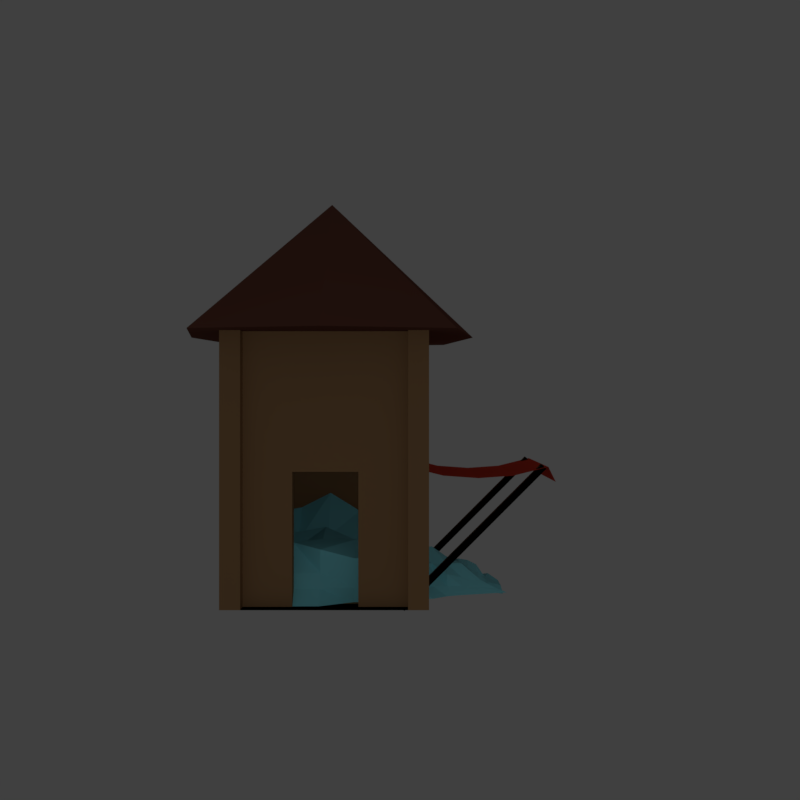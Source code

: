 # Source: SupplyStash_Human_.blend  (saved by Blender 2.79.0; exported with 4.5.12 LTS)
import bpy
from mathutils import Matrix  # noqa: F401  (used for matrix-valued properties, if any)

bpy.ops.wm.read_factory_settings(use_empty=True)
scene = bpy.context.scene
scene.name = 'Scene'

# ---- collections
col_collection_1 = bpy.data.collections.new('Collection 1'); scene.collection.children.link(col_collection_1)
col_collection_2 = bpy.data.collections.new('Collection 2'); scene.collection.children.link(col_collection_2)
col_collection_12 = bpy.data.collections.new('Collection 12'); scene.collection.children.link(col_collection_12)

# ---- materials (node trees are filled in below, after node groups)
mat_straw = bpy.data.materials.new('Straw')
mat_straw.alpha_threshold = 0.0
mat_straw.use_transparent_shadow = False
mat_straw.diffuse_color = (0.3931, 0.2272, 0.1091, 1.0)
mat_straw.roughness = 0.5
mat_straw.specular_intensity = 0.0
mat_wood = bpy.data.materials.new('Wood')
mat_wood.alpha_threshold = 0.0
mat_wood.use_transparent_shadow = False
mat_wood.diffuse_color = (0.1845, 0.0719, 0.05061, 1.0)
mat_wood.roughness = 0.5
mat_wood.specular_intensity = 0.0
mat_material = bpy.data.materials.new('Material')
mat_material.alpha_threshold = 0.0
mat_material.use_transparent_shadow = False
mat_material.diffuse_color = (0.2847, 0.8878, 1.0, 1.0)
mat_material.roughness = 0.5
mat_belt = bpy.data.materials.new('Belt')
mat_belt.alpha_threshold = 0.0
mat_belt.use_transparent_shadow = False
mat_belt.diffuse_color = (0.09084, 0.06018, 0.03625, 1.0)
mat_belt.roughness = 0.5
mat_belt.specular_intensity = 0.0
mat_emblem = bpy.data.materials.new('Emblem')
mat_emblem.alpha_threshold = 0.0
mat_emblem.use_transparent_shadow = False
mat_emblem.diffuse_color = (0.8, 0.06998, 0.03708, 1.0)
mat_emblem.roughness = 0.5
mat_emblem.specular_intensity = 0.0
mat_hilt = bpy.data.materials.new('Hilt')
mat_hilt.alpha_threshold = 0.0
mat_hilt.use_transparent_shadow = False
mat_hilt.diffuse_color = (0.1473, 0.0757, 0.04041, 1.0)
mat_hilt.roughness = 0.5
mat_hilt.specular_intensity = 0.0
mat_straw_001 = bpy.data.materials.new('Straw.001')
mat_straw_001.alpha_threshold = 0.0
mat_straw_001.use_transparent_shadow = False
mat_straw_001.diffuse_color = (0.2738, 0.1596, 0.07777, 1.0)
mat_straw_001.roughness = 0.5
mat_straw_001.specular_intensity = 0.0

# ---- material node trees

# ---- world
world_world = bpy.data.worlds.new('World'); scene.world = world_world
world_world.color = (0.05088, 0.05088, 0.05088)
world_world.use_sun_shadow = False
world_world.sun_shadow_jitter_overblur = 0.0
world_world.cycles.sampling_method = 'MANUAL'

# ---- cameras
cam_camera = bpy.data.cameras.new('Camera')
cam_camera.clip_end = 100.0
cam_camera.lens = 35.0
cam_camera.sensor_width = 32.0
cam_camera.sensor_height = 18.0
cam_camera.display_size = 2.0
cam_camera.dof.focus_distance = 0.0
cam_camera.dof.aperture_fstop = 128.0
cam_camera.dof.aperture_blades = 6

# ---- lights
light_point = bpy.data.lights.new('Point', 'POINT')
light_point.transmission_factor = 0.0
light_point.energy = 200.0
light_point.shadow_buffer_clip_start = 0.5
light_point.shadow_soft_size = 0.1
light_point.shadow_maximum_resolution = 0.006
light_point.use_absolute_resolution = True

# ---- meshes
me_cube_007 = bpy.data.meshes.new('Cube.007')
me_cube_007.from_pydata([(-1.0, 0.04, -60.15), (-1.0, 0.04, 0.0), (1.0, 0.04, -60.15), (1.0, 0.04, 0.0), (-1.0, -0.04, -60.15), (-1.0, -0.04, 0.0), (1.0, -0.04, -60.15), (1.0, -0.04, 0.0)], [], [(4, 5, 1, 0), (0, 1, 3, 2), (3, 1, 5, 7), (0, 2, 6, 4), (2, 3, 7, 6), (5, 4, 6, 7)])
me_cube_007.materials.append(mat_straw)
me_cube_007.use_remesh_preserve_volume = False
me_cube_007.use_remesh_preserve_attributes = False
me_cube_007.use_mirror_vertex_groups = False
me_cube_007.update()
me_cube_005 = bpy.data.meshes.new('Cube.005')
me_cube_005.from_pydata([(-1.0, 0.04, -60.15), (-1.0, 0.04, 0.0), (1.0, 0.04, -60.15), (1.0, 0.04, 0.0), (-1.0, -0.04, -60.15), (-1.0, -0.04, 0.0), (1.0, -0.04, -60.15), (1.0, -0.04, 0.0)], [], [(4, 5, 1, 0), (0, 1, 3, 2), (3, 1, 5, 7), (0, 2, 6, 4), (2, 3, 7, 6), (5, 4, 6, 7)])
me_cube_005.materials.append(mat_straw)
me_cube_005.use_remesh_preserve_volume = False
me_cube_005.use_remesh_preserve_attributes = False
me_cube_005.use_mirror_vertex_groups = False
me_cube_005.update()
me_plane = bpy.data.meshes.new('Plane')
me_plane.from_pydata([(-1.0, -1.0, 0.0), (1.0, -1.0, 0.0), (-1.0, 1.0, 0.0), (1.0, 1.0, 0.0), (-1.0, -1.0, -2.667), (1.0, -1.0, -2.667), (-1.0, 1.0, -2.667), (1.0, 1.0, -2.667), (-1.25, -1.25, -2.667), (1.25, -1.25, -2.667), (-1.25, 1.25, -2.667), (1.25, 1.25, -2.667), (0.0, 0.0, -4.083), (-1.0, 0.0, 0.0), (1.0, 0.0, 0.0), (-1.0, 0.0, -2.667), (1.0, 0.0, -2.667), (-1.5, 0.0, -2.667), (1.5, 0.0, -2.667), (0.0, -1.0, 0.0), (0.0, 1.0, 0.0), (0.0, -1.0, -2.667), (0.0, 1.0, -2.667), (0.0, -1.5, -2.667), (0.0, 1.5, -2.667), (0.0, 0.0, 0.0), (0.0, 1.0, 0.0), (-0.8, 1.0, 0.0), (0.0, 1.0, -2.667), (-0.8, 1.0, -2.667), (0.8, 1.0, 0.0), (0.8, 1.0, -2.667), (-1.0, 0.0, 0.0), (-1.0, -0.8, 0.0), (-1.0, 0.0, -2.667), (-1.0, -0.8, -2.667), (-1.0, 0.8, -2.667), (-1.0, 0.8, 0.0), (0.0, -1.0, 0.0), (0.8, -1.0, 0.0), (0.0, -1.0, -2.667), (0.8, -1.0, -2.667), (-0.8, -1.0, 0.0), (-0.8, -1.0, -2.667), (1.0, 0.0, 0.0), (1.0, 0.8, 0.0), (1.0, 0.0, -2.667), (1.0, 0.8, -2.667), (1.0, -0.8, -2.667), (1.0, -0.8, 0.0), (0.0, 0.8667, 0.0), (-0.8, 0.8667, 0.0), (0.0, 0.8667, -2.667), (-0.8, 0.8667, -2.667), (0.8, 0.8667, 0.0), (0.8, 0.8667, -2.667), (-0.8667, 0.0, 0.0), (-0.8667, -0.8, 0.0), (-0.8667, 0.0, -2.667), (-0.8667, -0.8, -2.667), (-0.8667, 0.8, -2.667), (-0.8667, 0.8, 0.0), (0.0, -0.8667, 0.0), (0.8, -0.8667, 0.0), (0.0, -0.8667, -2.667), (0.8, -0.8667, -2.667), (-0.8, -0.8667, 0.0), (-0.8, -0.8667, -2.667), (0.8667, 0.0, 0.0), (0.8667, 0.8, 0.0), (0.8667, 0.0, -2.667), (0.8667, 0.8, -2.667), (0.8667, -0.8, -2.667), (0.8667, -0.8, 0.0), (0.0, 0.8667, 0.0), (-0.32, 0.8667, 0.0), (0.0, 0.8667, -1.306), (-0.32, 0.8667, -1.306), (0.32, 0.8667, 0.0), (0.32, 0.8667, -1.306), (0.0, 0.7333, 0.0), (-0.32, 0.7333, 0.0), (0.0, 0.7333, -1.306), (-0.32, 0.7333, -1.306), (0.32, 0.7333, 0.0), (0.32, 0.7333, -1.306), (-0.8667, 0.0, 0.0), (-0.8667, -0.6676, 0.0), (-0.8667, 0.0, -1.267), (-0.8667, -0.6676, -1.267), (-0.8667, 0.6676, -1.267), (-0.8667, 0.6676, 0.0), (-0.7333, 0.0, 0.0), (-0.7333, -0.6676, 0.0), (-0.7333, 0.0, -1.267), (-0.7333, -0.6676, -1.267), (-0.7333, 0.6676, -1.267), (-0.7333, 0.6676, 0.0)], [], [(25, 20, 3, 14), (22, 6, 10, 24), (18, 11, 12), (21, 5, 9, 23), (16, 7, 11, 18), (15, 4, 8, 17), (17, 8, 12), (24, 10, 12), (23, 9, 12), (10, 17, 12), (6, 15, 17, 10), (5, 16, 18, 9), (9, 18, 12), (4, 15, 34, 35), (19, 25, 14, 1), (0, 13, 25, 19), (8, 23, 12), (11, 24, 12), (4, 21, 23, 8), (7, 22, 24, 11), (13, 2, 20, 25), (22, 7, 31, 28), (16, 5, 48, 46), (1, 5, 41, 39), (26, 27, 51, 50), (2, 6, 29, 27), (3, 20, 26, 30), (6, 22, 28, 29), (20, 2, 27, 26), (7, 3, 30, 31), (37, 32, 56, 61), (13, 0, 33, 32), (6, 2, 37, 36), (15, 6, 36, 34), (2, 13, 32, 37), (0, 4, 35, 33), (40, 43, 67, 64), (5, 21, 40, 41), (19, 1, 39, 38), (21, 4, 43, 40), (4, 0, 42, 43), (0, 19, 38, 42), (49, 44, 68, 73), (14, 3, 45, 44), (1, 14, 44, 49), (5, 1, 49, 48), (3, 7, 47, 45), (7, 16, 46, 47), (52, 55, 79, 76), (28, 31, 55, 52), (27, 29, 53, 51), (29, 28, 52, 53), (30, 26, 50, 54), (31, 30, 54, 55), (59, 58, 88, 89), (33, 35, 59, 57), (32, 33, 57, 56), (34, 36, 60, 58), (36, 37, 61, 60), (35, 34, 58, 59), (63, 65, 64, 67, 66, 62), (43, 42, 66, 67), (41, 40, 64, 65), (42, 38, 62, 66), (39, 41, 65, 63), (38, 39, 63, 62), (69, 71, 70, 72, 73, 68), (45, 47, 71, 69), (44, 45, 69, 68), (46, 48, 72, 70), (48, 49, 73, 72), (47, 46, 70, 71), (76, 79, 85, 82), (51, 53, 77, 75), (53, 52, 76, 77), (54, 50, 74, 78), (55, 54, 78, 79), (50, 51, 75, 74), (88, 90, 96, 94), (75, 77, 83, 81), (77, 76, 82, 83), (78, 74, 80, 84), (79, 78, 84, 85), (74, 75, 81, 80), (61, 56, 86, 91), (57, 59, 89, 87), (56, 57, 87, 86), (58, 60, 90, 88), (60, 61, 91, 90), (90, 91, 97, 96), (89, 88, 94, 95), (91, 86, 92, 97), (87, 89, 95, 93), (86, 87, 93, 92)])
me_plane.polygons.foreach_set('material_index', [0, 1, 1, 1, 1, 1, 1, 1, 1, 1, 1, 1, 1, 1, 0, 0, 1, 1, 1, 1, 0, 1, 1, 0, 0, 0, 0, 1, 0, 0, 0, 0, 0, 1, 0, 0, 1, 1, 0, 1, 0, 0, 0, 0, 0, 0, 0, 1, 0, 1, 0, 1, 0, 0, 0, 0, 0, 1, 0, 1, 0, 0, 1, 0, 0, 0, 0, 0, 0, 1, 0, 1, 0, 0, 0, 0, 0, 0, 0, 0, 0, 0, 0, 0, 0, 0, 0, 0, 0, 0, 0, 0, 0, 0])
me_plane.materials.append(mat_straw)
me_plane.materials.append(mat_wood)
me_plane.use_remesh_preserve_volume = False
me_plane.use_remesh_preserve_attributes = False
me_plane.use_mirror_vertex_groups = False
me_plane.update()
me_cube_002 = bpy.data.meshes.new('Cube.002')
me_cube_002.from_pydata([(-1.0, -1.0, -1.0), (-1.0, -1.0, -0.3467), (-1.0, 1.0, -1.0), (-1.0, 1.0, 0.05552), (1.0, -1.0, -1.0), (1.0, -1.0, -0.3467), (1.0, 1.0, -1.0), (1.0, 1.0, 0.1283), (1.683, 0.5142, -0.5322), (1.683, 0.7927, -1.0), (1.683, -0.7831, -1.0), (1.683, -0.4296, -0.5322), (2.137, 0.3415, -0.5937), (2.137, 0.4451, -1.0), (2.137, -0.5317, -1.0), (2.137, -0.3415, -0.5453), (2.429, 0.3366, -0.6872), (2.815, 0.6048, -1.0), (2.851, -0.3415, -1.0), (2.429, -0.3415, -0.7951), (-1.0, 0.5, -1.0), (-1.0, 0.0, -1.0), (-1.0, -0.5, -1.0), (-1.0, -0.5, 0.1568), (-1.0, 0.0, -0.007922), (-1.0, 0.5, 0.1302), (1.0, -0.5, -1.0), (1.0, 0.0, -1.0), (1.0, 0.5, -1.0), (1.0, 0.5, -0.2555), (1.0, 0.0, -0.3467), (1.0, -0.5, -0.3467), (1.683, -0.2571, -1.0), (1.683, 0.0, -1.0), (1.683, 0.2571, -1.0), (1.683, 0.2571, -0.5322), (1.683, 0.0, -0.5322), (1.683, -0.2571, -0.2948), (2.137, -0.1707, -1.0), (2.137, 1.49e-08, -1.0), (2.137, 0.1707, -1.0), (2.137, 0.1707, -0.6219), (2.137, -1.49e-08, -0.6219), (2.137, -0.1707, -0.6219), (2.78, -0.1975, -1.019), (2.836, 0.04373, -1.106), (2.815, 0.1707, -1.0), (2.429, 0.1707, -0.7951), (2.429, -1.49e-08, -0.8394), (2.429, -0.1707, -0.7292), (-1.0, -1.0, -0.7822), (-1.0, -1.0, -0.5644), (-1.0, 1.0, -0.5644), (-1.0, 1.0, -0.7822), (1.0, 1.0, -0.5644), (1.0, 1.0, -0.7822), (1.0, -1.0, -0.5644), (1.0, -1.0, -0.7822), (1.683, 0.5142, -0.6881), (1.683, 0.6182, -0.8441), (1.683, -0.4459, -0.602), (1.683, -0.609, -0.8441), (2.137, 0.3415, -0.7479), (2.137, 0.3415, -0.874), (2.137, -0.4122, -0.7479), (2.137, -0.4718, -0.874), (2.557, 0.1932, -0.8634), (2.643, 0.5713, -0.8794), (2.557, -0.3415, -0.8634), (2.686, -0.3415, -0.9317), (2.557, 0.1707, -0.8634), (2.686, 0.1707, -0.9317), (2.557, -0.05018, -0.8634), (2.686, 4.967e-09, -0.9317), (2.557, -0.1709, -0.8729), (2.686, -0.1707, -1.008), (-1.0, -0.5, -0.5644), (-1.0, -0.5, -0.7822), (-1.0, 0.0, -0.5644), (-1.0, 0.0, -0.7822), (-1.0, 0.5, -0.5644), (-1.0, 0.5, -0.7822), (2.283, -0.3415, -0.6702), (2.283, 0.339, -0.6166), (2.455, 0.6743, -1.007), (2.494, -0.4366, -1.0), (2.459, -0.1841, -1.009), (2.486, 0.02186, -1.053), (2.476, 0.1707, -1.0), (2.283, 0.1707, -0.7085), (2.283, -1.49e-08, -0.7306), (2.283, -0.1707, -0.6755), (2.347, -0.3768, -0.8057), (2.412, -0.4066, -0.9028), (2.412, 0.4356, -0.8767), (2.347, 0.2674, -0.8057), (1.91, -0.611, -1.0), (1.91, -0.3855, -0.5388), (1.91, 0.5299, -1.0), (1.91, 0.2845, -0.6577), (1.91, 0.2139, -0.577), (1.91, -7.451e-09, -0.577), (1.91, -0.2139, -0.4583), (1.91, -0.2139, -1.0), (1.91, 7.451e-09, -1.0), (1.91, 0.2139, -1.0), (1.91, 0.4279, -0.859), (1.91, 0.4279, -0.718), (1.91, -0.5381, -0.675), (1.91, -0.5404, -0.859), (1.228, -0.8968, -1.0), (1.455, -0.7936, -1.0), (1.455, -0.6197, -0.4704), (1.228, -0.8099, -0.261), (1.228, 0.8381, -1.0), (1.413, 0.7182, -1.025), (1.455, 0.6762, -0.4704), (1.228, 0.8381, -0.4085), (1.228, 0.419, -0.4085), (1.455, 0.3381, -0.4704), (1.228, 0.0, -0.2569), (1.455, 0.0, -0.4704), (1.228, -0.419, -0.3294), (1.455, -0.3381, -0.3121), (1.228, -0.419, -1.0), (1.455, -0.3381, -1.0), (1.228, 0.0, -1.0), (1.455, 0.0, -1.0), (1.228, 0.419, -1.0), (1.455, 0.3381, -1.0), (1.228, 0.7216, -0.8028), (1.455, 0.6762, -0.8235), (1.228, 0.8381, -0.6057), (1.455, 0.7497, -0.6469), (1.228, -0.888, -0.577), (1.455, -0.776, -0.5895), (1.228, -0.8697, -0.8028), (1.455, -0.7393, -0.8235), (0.5, 1.0, -1.0), (0.0, 1.0, -1.0), (-0.5, 1.0, -1.0), (-0.5, 1.0, 0.1625), (-0.001983, 0.9713, 0.4151), (0.5, 1.0, 0.1012), (-0.5, -1.276, -1.0), (0.0, -1.27, -1.0), (0.5, -1.0, -1.0), (0.5, -1.0, -0.3467), (0.0, -1.0, -0.2187), (-0.4309, -0.7369, -0.1556), (-0.5, 0.5, -0.3359), (0.0, 0.5, -0.2461), (0.5, 0.5, -0.3467), (-0.5, 0.0, -0.1165), (0.0, 0.0, -0.02636), (0.5, 0.0, -0.2478), (-0.5, -0.5, -0.3467), (0.0, -0.5, -0.1366), (0.5, -0.5, -0.1466), (0.5, 0.5, -1.0), (0.0, 0.5, -1.0), (-0.5, 0.5, -1.0), (0.5, 0.0, -1.0), (0.0, 0.0, -1.0), (-0.5, 0.0, -1.0), (0.5, -0.5, -1.0), (0.0, -0.5, -1.0), (-0.5, -0.5, -1.0), (0.5, -1.0, -0.7822), (0.0, -1.098, -0.7822), (-0.5, -1.095, -0.7822), (0.5, -1.0, -0.5644), (0.0, -1.0, -0.5644), (-0.3925, -1.052, -0.5644), (-0.5, 1.0, -0.7822), (0.0, 1.0, -0.7822), (0.5, 1.0, -0.7822), (-0.5, 1.0, -0.5644), (0.0, 1.0, -0.5644), (0.5, 1.0, -0.5644)], [], [(80, 25, 3, 52), (179, 143, 7, 54), (137, 111, 10, 61), (173, 149, 1, 51), (165, 26, 4, 146), (156, 23, 1, 149), (109, 96, 14, 65), (129, 115, 9, 34), (123, 112, 11, 37), (133, 116, 8, 58), (91, 82, 19, 49), (105, 98, 13, 40), (102, 97, 15, 43), (107, 99, 12, 62), (74, 49, 19, 68), (95, 83, 16, 66), (93, 85, 18, 69), (88, 84, 17, 46), (85, 86, 44, 18), (86, 87, 45, 44), (87, 88, 46, 45), (66, 16, 47, 70), (70, 47, 48, 72), (72, 48, 49, 74), (99, 100, 41, 12), (100, 101, 42, 41), (101, 102, 43, 42), (96, 103, 38, 14), (103, 104, 39, 38), (104, 105, 40, 39), (83, 89, 47, 16), (89, 90, 48, 47), (90, 91, 49, 48), (116, 119, 35, 8), (119, 121, 36, 35), (121, 123, 37, 36), (111, 125, 32, 10), (125, 127, 33, 32), (127, 129, 34, 33), (141, 3, 25, 150), (150, 25, 24, 153), (153, 24, 23, 156), (138, 6, 28, 159), (159, 28, 27, 162), (162, 27, 26, 165), (51, 1, 23, 76), (76, 23, 24, 78), (78, 24, 25, 80), (21, 79, 81, 20), (79, 78, 80, 81), (22, 77, 79, 21), (77, 76, 78, 79), (0, 50, 77, 22), (50, 51, 76, 77), (45, 73, 75, 44), (73, 72, 74, 75), (46, 71, 73, 45), (71, 70, 72, 73), (17, 67, 71, 46), (67, 66, 70, 71), (82, 92, 68, 19), (92, 93, 69, 68), (84, 94, 67, 17), (94, 95, 66, 67), (44, 75, 69, 18), (75, 74, 68, 69), (98, 106, 63, 13), (106, 107, 62, 63), (115, 131, 59, 9), (131, 133, 58, 59), (97, 108, 64, 15), (108, 109, 65, 64), (144, 170, 50, 0), (170, 173, 51, 50), (112, 135, 60, 11), (135, 137, 61, 60), (138, 176, 55, 6), (176, 179, 54, 55), (20, 81, 53, 2), (81, 80, 52, 53), (63, 62, 95, 94), (13, 63, 94, 84), (64, 65, 93, 92), (15, 64, 92, 82), (42, 43, 91, 90), (41, 42, 90, 89), (12, 41, 89, 83), (39, 40, 88, 87), (38, 39, 87, 86), (14, 38, 86, 85), (40, 13, 84, 88), (65, 14, 85, 93), (62, 12, 83, 95), (43, 15, 82, 91), (60, 61, 109, 108), (11, 60, 108, 97), (59, 58, 107, 106), (9, 59, 106, 98), (33, 34, 105, 104), (32, 33, 104, 103), (10, 32, 103, 96), (36, 37, 102, 101), (35, 36, 101, 100), (8, 35, 100, 99), (58, 8, 99, 107), (37, 11, 97, 102), (34, 9, 98, 105), (61, 10, 96, 109), (56, 57, 136, 134), (134, 136, 137, 135), (5, 56, 134, 113), (113, 134, 135, 112), (55, 54, 132, 130), (130, 132, 133, 131), (6, 55, 130, 114), (114, 130, 131, 115), (27, 28, 128, 126), (126, 128, 129, 127), (26, 27, 126, 124), (124, 126, 127, 125), (4, 26, 124, 110), (110, 124, 125, 111), (30, 31, 122, 120), (120, 122, 123, 121), (29, 30, 120, 118), (118, 120, 121, 119), (7, 29, 118, 117), (117, 118, 119, 116), (54, 7, 117, 132), (132, 117, 116, 133), (31, 5, 113, 122), (122, 113, 112, 123), (28, 6, 114, 128), (128, 114, 115, 129), (57, 4, 110, 136), (136, 110, 111, 137), (53, 52, 177, 174), (174, 177, 178, 175), (175, 178, 179, 176), (2, 53, 174, 140), (140, 174, 175, 139), (139, 175, 176, 138), (57, 56, 171, 168), (168, 171, 172, 169), (169, 172, 173, 170), (4, 57, 168, 146), (146, 168, 169, 145), (145, 169, 170, 144), (21, 164, 167, 22), (164, 163, 166, 167), (163, 162, 165, 166), (20, 161, 164, 21), (161, 160, 163, 164), (160, 159, 162, 163), (2, 140, 161, 20), (140, 139, 160, 161), (139, 138, 159, 160), (30, 155, 158, 31), (155, 154, 157, 158), (154, 153, 156, 157), (29, 152, 155, 30), (152, 151, 154, 155), (151, 150, 153, 154), (7, 143, 152, 29), (143, 142, 151, 152), (142, 141, 150, 151), (31, 158, 147, 5), (158, 157, 148, 147), (157, 156, 149, 148), (22, 167, 144, 0), (167, 166, 145, 144), (166, 165, 146, 145), (56, 5, 147, 171), (171, 147, 148, 172), (172, 148, 149, 173), (52, 3, 141, 177), (177, 141, 142, 178), (178, 142, 143, 179)])
me_cube_002.materials.append(mat_material)
me_cube_002.use_remesh_preserve_volume = False
me_cube_002.use_remesh_preserve_attributes = False
me_cube_002.use_mirror_vertex_groups = False
me_cube_002.update()
me_cube_003 = bpy.data.meshes.new('Cube.003')
me_cube_003.from_pydata([(1.308, 0.9954, -1.357), (1.308, -0.9954, -1.357), (2.869, -0.9954, -1.487), (2.349, -0.9954, -1.524), (1.828, -0.9954, -1.487), (1.828, 0.9954, -1.487), (2.349, 0.9954, -1.524), (2.869, 0.9954, -1.487), (3.39, -0.9954, -1.357), (3.39, 0.9954, -1.357), (2.869, 0.9954, -1.487), (2.869, -0.9954, -1.487), (3.5, -0.9954, -1.58), (3.5, 0.9954, -1.58), (3.5, -0.5318, -1.58), (3.5, 0.5318, -1.58)], [], [(1, 0, 5, 4), (4, 5, 6, 3), (3, 6, 7, 2), (9, 8, 12, 14, 15, 13), (11, 8, 9, 10)])
me_cube_003.polygons.foreach_set('material_index', [2, 2, 2, 2, 2])
me_cube_003.materials.append(mat_straw)
me_cube_003.materials.append(mat_belt)
me_cube_003.materials.append(mat_emblem)
me_cube_003.materials.append(mat_hilt)
me_cube_003.materials.append(mat_straw_001)
me_cube_003.use_remesh_preserve_volume = False
me_cube_003.use_remesh_preserve_attributes = False
me_cube_003.use_mirror_vertex_groups = False
me_cube_003.update()

# ---- objects
ob_point = bpy.data.objects.new('Point', light_point)
ob_camera = bpy.data.objects.new('Camera', cam_camera)
ob_cube_032 = bpy.data.objects.new('Cube.032', me_cube_007)
ob_cube = bpy.data.objects.new('Cube', me_cube_005)
ob_plane = bpy.data.objects.new('Plane', me_plane)
ob_cube_001 = bpy.data.objects.new('Cube.001', me_cube_002)
ob_cube_002 = bpy.data.objects.new('Cube.002', me_cube_003)

# ---- transforms, parenting, visibility, modifiers, constraints
ob_point.location = (0.0, -14.0, 3.0)
ob_point.lineart.crease_threshold = 0.0
ob_camera.location = (0.0, -14.0, 3.0)
ob_camera.rotation_euler = (1.571, -0.0, 0.0)
ob_camera.lineart.crease_threshold = 0.0
ob_cube_032.location = (2.156, -0.858, 2.008)
ob_cube_032.rotation_euler = (0.0, 0.7854, 0.0)
ob_cube_032.scale = (0.05, 1.25, 0.05)
ob_cube_032.lineart.crease_threshold = 0.0
_m = ob_cube_032.modifiers.new('Mirror', 'MIRROR')
_m.use_axis = (False, True, False)
ob_cube.location = (2.156, 0.8454, 2.008)
ob_cube.rotation_euler = (0.0, 0.7854, 0.0)
ob_cube.scale = (0.05, 1.25, 0.05)
ob_cube.lineart.crease_threshold = 0.0
_m = ob_cube.modifiers.new('Mirror', 'MIRROR')
_m.use_axis = (False, True, False)
ob_plane.location = (-1.085, 0.0, 0.0)
ob_plane.scale = (-1.5, -1.5, -1.5)
ob_plane.lineart.crease_threshold = 0.0
ob_cube_001.location = (-1.184, 0.0, 1.0)
ob_cube_001.lineart.crease_threshold = 0.0
ob_cube_002.location = (-1.184, 0.0, 3.365)
ob_cube_002.lineart.crease_threshold = 0.0

# ---- collection membership
col_collection_1.objects.link(ob_point)
col_collection_1.objects.link(ob_camera)
col_collection_1.objects.link(ob_cube_032)
col_collection_1.objects.link(ob_cube)
col_collection_2.objects.link(ob_plane)
col_collection_2.objects.link(ob_cube_001)
col_collection_12.objects.link(ob_cube_002)

# ---- scene / render settings (as saved in the file)
scene.camera = ob_camera
scene.frame_start = 0; scene.frame_end = 39; scene.frame_set(17)
scene.render.engine = 'BLENDER_EEVEE_NEXT'
scene.render.resolution_y = 1920
scene.render.resolution_percentage = 50
scene.render.dither_intensity = 0.0
scene.render.film_transparent = True
scene.cycles.use_denoising = False
scene.cycles.samples = 128
scene.cycles.sampling_pattern = 'TABULATED_SOBOL'
scene.cycles.light_sampling_threshold = 0.0
scene.cycles.use_adaptive_sampling = False
scene.cycles.use_light_tree = False
scene.cycles.blur_glossy = 0.0
scene.cycles.sample_clamp_indirect = 0.0
scene.view_settings.view_transform = 'Standard'
bpy.context.view_layer.update()
